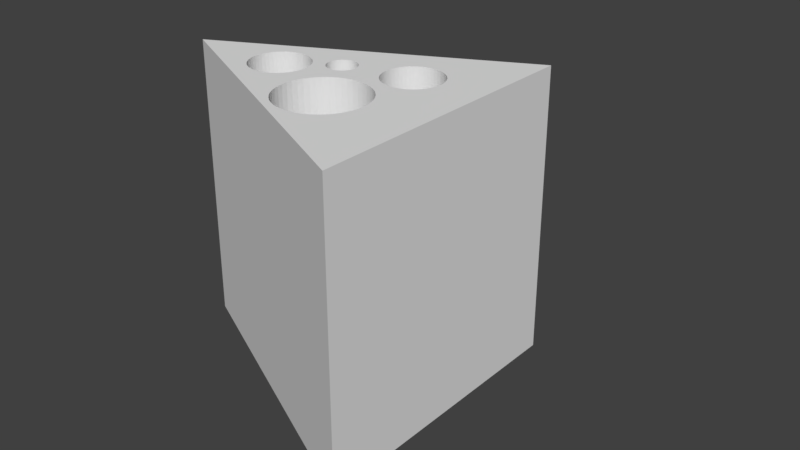 # Source: cheese.blend  (saved by Blender 2.79.0; exported with 4.5.12 LTS)
import bpy
from mathutils import Matrix  # noqa: F401  (used for matrix-valued properties, if any)

bpy.ops.wm.read_factory_settings(use_empty=True)
scene = bpy.context.scene
scene.name = 'Scene'

# ---- collections
col_collection_1 = bpy.data.collections.new('Collection 1'); scene.collection.children.link(col_collection_1)

# ---- world
world_world = bpy.data.worlds.new('World'); scene.world = world_world
world_world.color = (0.05088, 0.05088, 0.05088)
world_world.use_sun_shadow = False
world_world.sun_shadow_jitter_overblur = 0.0
world_world.cycles.sampling_method = 'MANUAL'

# ---- meshes
me_plane = bpy.data.meshes.new('Plane')
me_plane.from_pydata([(-1.0, -1.0, -8.941e-08), (1.0, -1.0, 0.0), (-1.0, 1.0, -1.49e-07), (1.0, 1.0, 0.0), (0.2, 1.0, -1.789), (0.2, -1.0, -1.789), (-0.05328, 1.0, -1.073), (-0.09796, 1.0, -0.9595), (-0.09689, 1.0, -0.9094), (-0.07466, 1.0, -0.8387), (-0.04745, 1.0, -0.7988), (-0.03071, 1.0, -0.7821), (-0.01223, 1.0, -0.7678), (0.007712, 1.0, -0.7562), (0.05068, 1.0, -0.7419), (0.09548, 1.0, -0.7399), (0.1393, 1.0, -0.7505), (0.16, 1.0, -0.7603), (0.1973, 1.0, -0.7881), (0.2133, 1.0, -0.8058), (0.2272, 1.0, -0.8255), (0.2388, 1.0, -0.847), (0.2588, 1.0, -0.9439), (0.2522, 1.0, -0.9935), (0.2222, 1.0, -1.061), (0.2074, 1.0, -1.079), (0.1312, 1.0, -1.131), (0.06452, 1.0, -1.138), (1.252e-06, 1.0, -1.118), (-0.01942, -1.0, -1.105), (-0.05328, -1.0, -1.073), (-0.09796, -1.0, -0.9595), (-0.09689, -1.0, -0.9094), (-0.07466, -1.0, -0.8386), (-0.04745, -1.0, -0.7988), (-0.03071, -1.0, -0.7821), (-0.01223, -1.0, -0.7678), (0.007712, -1.0, -0.7562), (0.09548, -1.0, -0.7399), (0.1794, -1.0, -0.7729), (0.1973, -1.0, -0.7881), (0.2522, -1.0, -0.9935), (0.2447, -1.0, -1.017), (0.2222, -1.0, -1.061), (0.1093, -1.0, -1.136), (0.08698, -1.0, -1.139), (1.095e-06, -1.0, -1.118), (0.02069, -1.0, -1.128), (0.02069, 1.0, -1.128), (0.0423, -1.0, -1.135), (0.0423, 1.0, -1.135), (0.06452, -1.0, -1.138), (0.08698, 1.0, -1.139), (0.1093, 1.0, -1.136), (0.1312, -1.0, -1.131), (0.1523, -1.0, -1.122), (0.1523, 1.0, -1.122), (0.1722, -1.0, -1.111), (0.1722, 1.0, -1.111), (0.1907, -1.0, -1.096), (0.1907, 1.0, -1.096), (0.2074, -1.0, -1.079), (0.2347, -1.0, -1.04), (0.2347, 1.0, -1.04), (0.2447, 1.0, -1.017), (0.2569, -1.0, -0.9689), (0.2569, 1.0, -0.9689), (0.2588, -1.0, -0.9439), (0.258, -1.0, -0.9188), (0.258, 1.0, -0.9188), (0.2543, -1.0, -0.894), (0.2543, 1.0, -0.894), (0.2478, -1.0, -0.87), (0.2478, 1.0, -0.87), (0.2388, -1.0, -0.847), (0.2272, -1.0, -0.8255), (0.2133, -1.0, -0.8058), (0.1794, 1.0, -0.7729), (0.16, -1.0, -0.7603), (0.1393, -1.0, -0.7505), (0.1177, -1.0, -0.7436), (0.1177, 1.0, -0.7436), (0.07302, -1.0, -0.7393), (0.07302, 1.0, -0.7393), (0.05068, -1.0, -0.7419), (0.02879, -1.0, -0.7475), (0.02879, 1.0, -0.7475), (-0.06217, -1.0, -0.8178), (-0.06217, 1.0, -0.8178), (-0.08471, -1.0, -0.8611), (-0.08471, 1.0, -0.8611), (-0.09216, -1.0, -0.8848), (-0.09216, 1.0, -0.8848), (-0.09883, -1.0, -0.9344), (-0.09883, 1.0, -0.9344), (-0.09427, -1.0, -0.9843), (-0.09427, 1.0, -0.9843), (-0.08784, -1.0, -1.008), (-0.08784, 1.0, -1.008), (-0.07877, -1.0, -1.031), (-0.07877, 1.0, -1.031), (-0.06718, -1.0, -1.053), (-0.06718, 1.0, -1.053), (-0.03728, -1.0, -1.09), (-0.03728, 1.0, -1.09), (-0.01942, 1.0, -1.105), (-0.3354, 1.0, -0.6856), (-0.3399, 1.0, -0.6741), (-0.3431, 1.0, -0.6621), (-0.345, 1.0, -0.6497), (-0.3454, 1.0, -0.6372), (-0.3444, 1.0, -0.6247), (-0.3421, 1.0, -0.6124), (-0.3384, 1.0, -0.6005), (-0.3333, 1.0, -0.5893), (-0.3271, 1.0, -0.5789), (-0.3197, 1.0, -0.5694), (-0.3114, 1.0, -0.561), (-0.3021, 1.0, -0.5539), (-0.2921, 1.0, -0.5481), (-0.2816, 1.0, -0.5437), (-0.2707, 1.0, -0.5409), (-0.2595, 1.0, -0.5396), (-0.2483, 1.0, -0.5399), (-0.2372, 1.0, -0.5418), (-0.2263, 1.0, -0.5452), (-0.216, 1.0, -0.5501), (-0.2063, 1.0, -0.5564), (-0.1974, 1.0, -0.5641), (-0.1894, 1.0, -0.5729), (-0.1824, 1.0, -0.5827), (-0.1766, 1.0, -0.5935), (-0.1721, 1.0, -0.605), (-0.1689, 1.0, -0.617), (-0.1666, 1.0, -0.6419), (-0.1676, 1.0, -0.6544), (-0.1699, 1.0, -0.6667), (-0.1736, 1.0, -0.6786), (-0.1787, 1.0, -0.6898), (-0.1849, 1.0, -0.7002), (-0.1923, 1.0, -0.7097), (-0.2006, 1.0, -0.7181), (-0.2099, 1.0, -0.7252), (-0.2199, 1.0, -0.731), (-0.2304, 1.0, -0.7354), (-0.2413, 1.0, -0.7382), (-0.2525, 1.0, -0.7395), (-0.2637, 1.0, -0.7392), (-0.2748, 1.0, -0.7373), (-0.2857, 1.0, -0.7339), (-0.296, 1.0, -0.729), (-0.3057, 1.0, -0.7227), (-0.3146, 1.0, -0.7151), (-0.3226, 1.0, -0.7063), (-0.3296, 1.0, -0.6964), (-0.2964, -1.0, -0.7295), (-0.3431, -1.0, -0.6621), (-0.3454, -1.0, -0.6371), (-0.3444, -1.0, -0.6246), (-0.3421, -1.0, -0.6123), (-0.3384, -1.0, -0.6005), (-0.3333, -1.0, -0.5893), (-0.3271, -1.0, -0.5788), (-0.3197, -1.0, -0.5693), (-0.3114, -1.0, -0.561), (-0.3021, -1.0, -0.5538), (-0.2921, -1.0, -0.548), (-0.2263, -1.0, -0.5452), (-0.1974, -1.0, -0.564), (-0.1676, -1.0, -0.6544), (-0.1736, -1.0, -0.6785), (-0.1787, -1.0, -0.6898), (-0.1849, -1.0, -0.7002), (-0.2199, -1.0, -0.731), (-0.2304, -1.0, -0.7353), (-0.2637, -1.0, -0.7391), (-0.2857, -1.0, -0.7339), (-0.3057, -1.0, -0.7226), (-0.2748, -1.0, -0.7373), (-0.2525, -1.0, -0.7394), (-0.2413, -1.0, -0.7382), (-0.2099, -1.0, -0.7252), (-0.2006, -1.0, -0.7181), (-0.1923, -1.0, -0.7097), (-0.1699, -1.0, -0.6667), (-0.1666, -1.0, -0.6419), (-0.167, -1.0, -0.6293), (-0.167, 1.0, -0.6293), (-0.1689, -1.0, -0.617), (-0.1721, -1.0, -0.6049), (-0.1766, -1.0, -0.5934), (-0.1824, -1.0, -0.5827), (-0.1894, -1.0, -0.5728), (-0.2063, -1.0, -0.5564), (-0.216, -1.0, -0.5501), (-0.2372, -1.0, -0.5418), (-0.2483, -1.0, -0.5399), (-0.2595, -1.0, -0.5396), (-0.2707, -1.0, -0.5409), (-0.2816, -1.0, -0.5437), (-0.345, -1.0, -0.6497), (-0.3399, -1.0, -0.6741), (-0.3354, -1.0, -0.6856), (-0.3296, -1.0, -0.6964), (-0.3226, -1.0, -0.7062), (-0.3146, -1.0, -0.715), (-0.01713, 1.0, -0.6027), (-0.04391, 1.0, -0.5798), (-0.08878, 1.0, -0.5238), (-0.1061, 1.0, -0.4915), (-0.1198, 1.0, -0.4571), (-0.03406, 1.0, -0.1177), (0.02357, 1.0, -0.07888), (0.05518, 1.0, -0.06585), (0.08801, 1.0, -0.05736), (0.1215, 1.0, -0.05353), (0.1552, 1.0, -0.05442), (0.221, 1.0, -0.07027), (0.252, 1.0, -0.08497), (0.3079, 1.0, -0.1268), (0.3702, 1.0, -0.2151), (0.3838, 1.0, -0.2495), (0.3934, 1.0, -0.2856), (0.3973, 1.0, -0.398), (0.3902, 1.0, -0.4348), (0.364, 1.0, -0.504), (0.3453, 1.0, -0.5354), (0.3232, 1.0, -0.5638), (0.2404, 1.0, -0.6277), (0.2088, 1.0, -0.6407), (0.176, 1.0, -0.6492), (0.1425, 1.0, -0.6531), (0.1088, 1.0, -0.6522), (0.07546, 1.0, -0.6466), (0.04303, 1.0, -0.6363), (0.012, 1.0, -0.6216), (-0.01713, -1.0, -0.6027), (-0.1061, -1.0, -0.4915), (-0.1198, -1.0, -0.4571), (-0.1294, -1.0, -0.421), (-0.1262, -1.0, -0.2718), (-0.03406, -1.0, -0.1177), (0.08801, -1.0, -0.05736), (0.1885, -1.0, -0.06004), (0.252, -1.0, -0.08497), (0.3319, -1.0, -0.1532), (0.3528, -1.0, -0.1828), (0.3702, -1.0, -0.2151), (0.3902, -1.0, -0.4348), (0.3791, -1.0, -0.4703), (0.364, -1.0, -0.504), (0.2981, -1.0, -0.5889), (0.1425, -1.0, -0.6531), (0.1088, -1.0, -0.6522), (0.012, -1.0, -0.6216), (0.04303, -1.0, -0.6363), (0.07546, -1.0, -0.6466), (0.176, -1.0, -0.6492), (0.2088, -1.0, -0.6407), (0.2404, -1.0, -0.6277), (0.2703, -1.0, -0.6104), (0.2703, 1.0, -0.6104), (0.2981, 1.0, -0.5889), (0.3232, -1.0, -0.5638), (0.3453, -1.0, -0.5354), (0.3791, 1.0, -0.4703), (0.3973, -1.0, -0.398), (0.4003, -1.0, -0.3604), (0.4003, 1.0, -0.3604), (0.3989, -1.0, -0.3228), (0.3989, 1.0, -0.3228), (0.3934, -1.0, -0.2856), (0.3838, -1.0, -0.2495), (0.3528, 1.0, -0.1828), (0.3319, 1.0, -0.1532), (0.3079, -1.0, -0.1268), (0.2811, -1.0, -0.1039), (0.2811, 1.0, -0.1039), (0.221, -1.0, -0.07027), (0.1885, 1.0, -0.06004), (0.1552, -1.0, -0.05442), (0.1215, -1.0, -0.05353), (0.05518, -1.0, -0.06585), (0.02357, -1.0, -0.07888), (-0.006339, -1.0, -0.09624), (-0.006339, 1.0, -0.09624), (-0.05917, -1.0, -0.1428), (-0.05917, 1.0, -0.1428), (-0.08126, -1.0, -0.1712), (-0.08126, 1.0, -0.1712), (-0.09999, -1.0, -0.2026), (-0.09999, 1.0, -0.2026), (-0.1151, -1.0, -0.2362), (-0.1151, 1.0, -0.2362), (-0.1262, 1.0, -0.2718), (-0.1333, -1.0, -0.3086), (-0.1333, 1.0, -0.3086), (-0.1363, -1.0, -0.3462), (-0.1363, 1.0, -0.3462), (-0.1349, -1.0, -0.3838), (-0.1349, 1.0, -0.3838), (-0.1294, 1.0, -0.421), (-0.08878, -1.0, -0.5238), (-0.06792, -1.0, -0.5534), (-0.06792, 1.0, -0.5534), (-0.04391, -1.0, -0.5798), (-0.539, -1.0, -0.4788), (-0.5573, -1.0, -0.4641), (-0.433, -1.0, -0.5129), (-0.4107, -1.0, -0.5103), (-0.3478, -1.0, -0.4844), (-0.2978, -1.0, -0.4344), (-0.2853, -1.0, -0.4135), (-0.2753, -1.0, -0.3911), (-0.2722, -1.0, -0.2439), (-0.3067, -1.0, -0.1797), (-0.3807, -1.0, -0.1244), (-0.4693, -1.0, -0.1158), (-0.4912, -1.0, -0.1214), (-0.5322, -1.0, -0.1417), (-0.5507, -1.0, -0.156), (-0.5674, -1.0, -0.1727), (-0.5822, -1.0, -0.1917), (-0.5947, -1.0, -0.2126), (-0.6078, -1.0, -0.3822), (-0.5988, -1.0, -0.4052), (-0.5872, -1.0, -0.4267), (-0.52, -1.0, -0.4919), (-0.4993, -1.0, -0.5017), (-0.539, 1.0, -0.4788), (-0.4777, 1.0, -0.5086), (-0.4555, 1.0, -0.5123), (-0.433, 1.0, -0.5129), (-0.4107, 1.0, -0.5103), (-0.3888, 1.0, -0.5047), (-0.3677, 1.0, -0.496), (-0.3478, 1.0, -0.4844), (-0.3293, 1.0, -0.4701), (-0.3126, 1.0, -0.4534), (-0.2978, 1.0, -0.4344), (-0.2853, 1.0, -0.4135), (-0.2753, 1.0, -0.3911), (-0.2678, 1.0, -0.3674), (-0.2612, 1.0, -0.3178), (-0.262, 1.0, -0.2927), (-0.2928, 1.0, -0.1994), (-0.3406, 1.0, -0.1468), (-0.36, 1.0, -0.1342), (-0.3807, 1.0, -0.1244), (-0.447, 1.0, -0.1132), (-0.4912, 1.0, -0.1214), (-0.5507, 1.0, -0.156), (-0.5674, 1.0, -0.1727), (-0.5822, 1.0, -0.1917), (-0.5947, 1.0, -0.2126), (-0.6047, 1.0, -0.235), (-0.6188, 1.0, -0.3083), (-0.618, 1.0, -0.3334), (-0.6143, 1.0, -0.3582), (-0.5988, 1.0, -0.4052), (-0.5872, 1.0, -0.4267), (-0.52, 1.0, -0.4919), (-0.4993, 1.0, -0.5017), (-0.4777, -1.0, -0.5086), (-0.4555, -1.0, -0.5123), (-0.3888, -1.0, -0.5047), (-0.3677, -1.0, -0.496), (-0.3293, -1.0, -0.4701), (-0.3126, -1.0, -0.4534), (-0.2678, -1.0, -0.3674), (-0.2631, -1.0, -0.3428), (-0.2631, 1.0, -0.3428), (-0.2612, -1.0, -0.3178), (-0.262, -1.0, -0.2927), (-0.2657, -1.0, -0.2679), (-0.2657, 1.0, -0.2679), (-0.2722, 1.0, -0.2439), (-0.2812, -1.0, -0.2209), (-0.2812, 1.0, -0.2209), (-0.2928, -1.0, -0.1994), (-0.3067, 1.0, -0.1797), (-0.3227, -1.0, -0.162), (-0.3227, 1.0, -0.162), (-0.3406, -1.0, -0.1468), (-0.36, -1.0, -0.1342), (-0.4023, -1.0, -0.1175), (-0.4023, 1.0, -0.1175), (-0.4245, -1.0, -0.1138), (-0.4245, 1.0, -0.1138), (-0.447, -1.0, -0.1132), (-0.4693, 1.0, -0.1158), (-0.5123, -1.0, -0.1301), (-0.5123, 1.0, -0.1301), (-0.5322, 1.0, -0.1417), (-0.6047, -1.0, -0.235), (-0.6122, -1.0, -0.2587), (-0.6122, 1.0, -0.2587), (-0.6169, -1.0, -0.2833), (-0.6169, 1.0, -0.2833), (-0.6188, -1.0, -0.3083), (-0.618, -1.0, -0.3334), (-0.6143, -1.0, -0.3582), (-0.6078, 1.0, -0.3822), (-0.5733, -1.0, -0.4464), (-0.5733, 1.0, -0.4464), (-0.5573, 1.0, -0.4641)], [], [(0, 1, 3, 2), (2, 4, 5, 0), (1, 5, 4, 3), (2, 360, 404, 405, 329, 154, 153, 152, 151, 94, 7, 96, 98, 100, 102, 6, 104, 105, 28, 48, 50, 27, 52, 53, 26, 56, 58, 60, 25, 24, 63, 64, 23, 66, 22, 3, 4), (0, 5, 1, 67, 65, 41, 42, 62, 43, 61, 59, 57, 55, 54, 44, 45, 51, 49, 47, 46, 29, 103, 30, 101, 99, 97, 95, 31, 93, 155, 177, 205, 204, 203, 306, 307, 403, 326), (3, 22, 69, 71, 73, 21, 20, 19, 18, 77, 17, 16, 81, 15, 83, 14, 86, 13, 12, 11, 10, 88, 9, 90, 92, 8, 94, 151, 150, 149, 148, 147, 146, 145, 144, 143, 142, 141, 140, 139, 138, 137, 136, 135, 134, 187, 133, 132, 131, 130, 129, 128, 127, 126, 125, 124, 298, 300, 301, 210, 209, 208, 304, 207, 206, 235, 234, 233, 232, 231, 230, 229, 228, 261, 262, 227, 226, 225, 265, 224, 223, 268), (32, 91, 89, 33, 87, 34, 35, 36, 37, 85, 84, 82, 38, 80, 79, 78, 39, 40, 76, 75, 74, 72, 70, 68, 67, 1, 267, 266, 248, 249, 250, 264, 263, 251, 260, 259, 258, 257, 252, 253, 256, 255, 254, 236, 305, 303, 302, 237, 238, 239, 299, 297, 195, 167, 194, 193, 168, 192, 191, 190, 189, 188, 186, 185, 169, 184, 170, 171, 172, 183, 182, 181, 173, 174, 180, 179, 175, 178, 176, 155, 93), (46, 47, 48, 28), (47, 49, 50, 48), (49, 51, 27, 50), (51, 45, 52, 27), (45, 44, 53, 52), (44, 54, 26, 53), (54, 55, 56, 26), (55, 57, 58, 56), (57, 59, 60, 58), (59, 61, 25, 60), (61, 43, 24, 25), (43, 62, 63, 24), (62, 42, 64, 63), (42, 41, 23, 64), (41, 65, 66, 23), (65, 67, 22, 66), (67, 68, 69, 22), (68, 70, 71, 69), (70, 72, 73, 71), (72, 74, 21, 73), (74, 75, 20, 21), (75, 76, 19, 20), (76, 40, 18, 19), (40, 39, 77, 18), (39, 78, 17, 77), (78, 79, 16, 17), (79, 80, 81, 16), (80, 38, 15, 81), (38, 82, 83, 15), (82, 84, 14, 83), (84, 85, 86, 14), (85, 37, 13, 86), (37, 36, 12, 13), (36, 35, 11, 12), (35, 34, 10, 11), (34, 87, 88, 10), (87, 33, 9, 88), (33, 89, 90, 9), (89, 91, 92, 90), (91, 32, 8, 92), (32, 93, 94, 8), (93, 31, 7, 94), (31, 95, 96, 7), (95, 97, 98, 96), (97, 99, 100, 98), (99, 101, 102, 100), (101, 30, 6, 102), (30, 103, 104, 6), (103, 29, 105, 104), (29, 46, 28, 105), (155, 176, 149, 150), (176, 178, 148, 149), (178, 175, 147, 148), (175, 179, 146, 147), (179, 180, 145, 146), (180, 174, 144, 145), (174, 173, 143, 144), (173, 181, 142, 143), (181, 182, 141, 142), (182, 183, 140, 141), (183, 172, 139, 140), (172, 171, 138, 139), (171, 170, 137, 138), (170, 184, 136, 137), (184, 169, 135, 136), (169, 185, 134, 135), (185, 186, 187, 134), (186, 188, 133, 187), (188, 189, 132, 133), (189, 190, 131, 132), (190, 191, 130, 131), (191, 192, 129, 130), (192, 168, 128, 129), (168, 193, 127, 128), (193, 194, 126, 127), (194, 167, 125, 126), (167, 195, 124, 125), (195, 196, 123, 124), (196, 197, 122, 123), (197, 198, 121, 122), (198, 199, 120, 121), (199, 166, 119, 120), (166, 165, 118, 119), (165, 164, 117, 118), (164, 163, 116, 117), (163, 162, 115, 116), (162, 161, 114, 115), (161, 160, 113, 114), (160, 159, 112, 113), (159, 158, 111, 112), (158, 157, 110, 111), (157, 200, 109, 110), (200, 156, 108, 109), (156, 201, 107, 108), (201, 202, 106, 107), (202, 203, 154, 106), (203, 204, 153, 154), (204, 205, 152, 153), (205, 177, 151, 152), (177, 155, 150, 151), (270, 222, 221, 220, 273, 274, 219, 277, 218, 217, 279, 216, 215, 214, 213, 212, 285, 211, 287, 289, 291, 293, 294, 296, 298, 124, 123, 122, 121, 120, 119, 118, 117, 116, 115, 114, 113, 112, 111, 110, 109, 108, 107, 106, 154, 329, 361, 362, 330, 331, 332, 333, 334, 335, 336, 337, 338, 339, 340, 341, 342, 371, 343, 344, 375, 376, 378, 345, 380, 382, 346, 347, 348, 386, 388, 349, 390, 350, 392, 393, 351, 352, 353, 354, 355, 396, 398, 356, 357, 358, 402, 359, 360, 2, 3, 268), (195, 297, 295, 240, 292, 290, 288, 286, 241, 284, 283, 282, 242, 281, 280, 243, 278, 244, 276, 275, 245, 246, 247, 272, 271, 269, 267, 1, 0, 326, 325, 324, 401, 400, 399, 397, 395, 394, 323, 322, 321, 320, 319, 391, 318, 317, 389, 387, 385, 316, 384, 383, 381, 315, 379, 377, 314, 374, 373, 372, 370, 369, 313, 312, 311, 368, 367, 310, 366, 365, 309, 308, 364, 363, 328, 327, 306, 203, 202, 201, 156, 200, 157, 158, 159, 160, 161, 162, 163, 164, 165, 166, 199, 198, 197, 196), (254, 255, 234, 235), (255, 256, 233, 234), (256, 253, 232, 233), (253, 252, 231, 232), (252, 257, 230, 231), (257, 258, 229, 230), (258, 259, 228, 229), (259, 260, 261, 228), (260, 251, 262, 261), (251, 263, 227, 262), (263, 264, 226, 227), (264, 250, 225, 226), (250, 249, 265, 225), (249, 248, 224, 265), (248, 266, 223, 224), (266, 267, 268, 223), (267, 269, 270, 268), (269, 271, 222, 270), (271, 272, 221, 222), (272, 247, 220, 221), (247, 246, 273, 220), (246, 245, 274, 273), (245, 275, 219, 274), (275, 276, 277, 219), (276, 244, 218, 277), (244, 278, 217, 218), (278, 243, 279, 217), (243, 280, 216, 279), (280, 281, 215, 216), (281, 242, 214, 215), (242, 282, 213, 214), (282, 283, 212, 213), (283, 284, 285, 212), (284, 241, 211, 285), (241, 286, 287, 211), (286, 288, 289, 287), (288, 290, 291, 289), (290, 292, 293, 291), (292, 240, 294, 293), (240, 295, 296, 294), (295, 297, 298, 296), (297, 299, 300, 298), (299, 239, 301, 300), (239, 238, 210, 301), (238, 237, 209, 210), (237, 302, 208, 209), (302, 303, 304, 208), (303, 305, 207, 304), (305, 236, 206, 207), (236, 254, 235, 206), (327, 328, 362, 361), (328, 363, 330, 362), (363, 364, 331, 330), (364, 308, 332, 331), (308, 309, 333, 332), (309, 365, 334, 333), (365, 366, 335, 334), (366, 310, 336, 335), (310, 367, 337, 336), (367, 368, 338, 337), (368, 311, 339, 338), (311, 312, 340, 339), (312, 313, 341, 340), (313, 369, 342, 341), (369, 370, 371, 342), (370, 372, 343, 371), (372, 373, 344, 343), (373, 374, 375, 344), (374, 314, 376, 375), (314, 377, 378, 376), (377, 379, 345, 378), (379, 315, 380, 345), (315, 381, 382, 380), (381, 383, 346, 382), (383, 384, 347, 346), (384, 316, 348, 347), (316, 385, 386, 348), (385, 387, 388, 386), (387, 389, 349, 388), (389, 317, 390, 349), (317, 318, 350, 390), (318, 391, 392, 350), (391, 319, 393, 392), (319, 320, 351, 393), (320, 321, 352, 351), (321, 322, 353, 352), (322, 323, 354, 353), (323, 394, 355, 354), (394, 395, 396, 355), (395, 397, 398, 396), (397, 399, 356, 398), (399, 400, 357, 356), (400, 401, 358, 357), (401, 324, 402, 358), (324, 325, 359, 402), (325, 326, 360, 359), (326, 403, 404, 360), (403, 307, 405, 404), (307, 306, 329, 405), (306, 327, 361, 329)])
_uv = me_plane.uv_layers.new(name='UVMap')
_uv.uv.foreach_set('vector', [0.0002276, 0.3272, 0.0002276, 0.0002275, 0.3272, 0.0002275, 0.3272, 0.3272, 0.3272, 0.3272, 0.3272, 0.6794, 0.0002275, 0.6794, 0.0002276, 0.3272, 0.0002275, 0.9998, 0.0002275, 0.6794, 0.3272, 0.6794, 0.3272, 0.9998, 0.3277, 0.5213, 0.4339, 0.5634, 0.4391, 0.5679, 0.4444, 0.5716, 0.45, 0.5747, 0.5022, 0.5979, 0.5045, 0.5992, 0.507, 0.6003, 0.5095, 0.6011, 0.5595, 0.6213, 0.5622, 0.619, 0.5646, 0.6168, 0.5671, 0.6147, 0.5694, 0.6125, 0.5721, 0.6108, 0.5747, 0.609, 0.5773, 0.6073, 0.5798, 0.6054, 0.5827, 0.6047, 0.5855, 0.6039, 0.5884, 0.6033, 0.5912, 0.6026, 0.5941, 0.6016, 0.5967, 0.6032, 0.5994, 0.6044, 0.602, 0.6057, 0.6047, 0.6068, 0.607, 0.6085, 0.6094, 0.6101, 0.6117, 0.6115, 0.6148, 0.6146, 0.6145, 0.6087, 0.6139, 0.6033, 0.6127, 0.5981, 0.611, 0.5931, 0.6669, 0.3727, 0.6669, 0.7402, 0.3277, 0.2183, 0.6696, 0.0002275, 0.6696, 0.3723, 0.6134, 0.1484, 0.6142, 0.1449, 0.6155, 0.1387, 0.6162, 0.1322, 0.6164, 0.1252, 0.6149, 0.1297, 0.6136, 0.1319, 0.6122, 0.1343, 0.6109, 0.1368, 0.6089, 0.1389, 0.607, 0.1411, 0.6051, 0.1432, 0.6032, 0.1454, 0.601, 0.1472, 0.5989, 0.1492, 0.5959, 0.1488, 0.5928, 0.1488, 0.5898, 0.1486, 0.5867, 0.1485, 0.5844, 0.1471, 0.582, 0.1457, 0.5794, 0.1448, 0.5767, 0.1443, 0.574, 0.1443, 0.5714, 0.1449, 0.569, 0.1459, 0.5163, 0.1348, 0.513, 0.1343, 0.5102, 0.1361, 0.5074, 0.1379, 0.5048, 0.14, 0.4521, 0.164, 0.4463, 0.1674, 0.4406, 0.1716, 0.4353, 0.1763, 0.6669, 0.3727, 0.611, 0.5931, 0.6095, 0.5887, 0.6075, 0.5846, 0.6051, 0.5809, 0.6023, 0.5776, 0.5992, 0.5747, 0.5959, 0.5723, 0.5925, 0.5705, 0.5889, 0.5692, 0.5853, 0.5685, 0.5817, 0.5683, 0.5783, 0.5687, 0.5747, 0.5703, 0.5713, 0.5725, 0.5681, 0.5751, 0.5652, 0.5783, 0.5627, 0.5818, 0.5606, 0.5856, 0.5589, 0.5895, 0.5576, 0.5937, 0.5568, 0.5979, 0.5564, 0.6023, 0.5565, 0.6067, 0.5572, 0.6111, 0.5583, 0.6154, 0.5595, 0.6213, 0.5095, 0.6011, 0.5116, 0.6016, 0.5138, 0.6018, 0.5159, 0.6017, 0.5179, 0.6014, 0.5199, 0.6008, 0.5217, 0.6, 0.5234, 0.5989, 0.5249, 0.5977, 0.5262, 0.5962, 0.5273, 0.5947, 0.5281, 0.593, 0.5287, 0.5912, 0.5291, 0.5894, 0.5293, 0.5877, 0.5292, 0.5859, 0.5289, 0.5843, 0.5283, 0.5827, 0.5274, 0.5812, 0.5264, 0.5799, 0.5251, 0.5787, 0.5237, 0.5777, 0.5222, 0.5769, 0.5205, 0.5762, 0.5187, 0.5758, 0.5167, 0.5755, 0.5147, 0.5754, 0.5125, 0.5755, 0.5103, 0.5759, 0.5163, 0.553, 0.5177, 0.5556, 0.5196, 0.558, 0.5222, 0.5603, 0.5256, 0.5621, 0.5296, 0.5634, 0.5343, 0.5641, 0.5395, 0.5641, 0.5449, 0.5635, 0.5506, 0.5622, 0.5564, 0.5601, 0.5624, 0.5573, 0.5689, 0.5538, 0.5673, 0.5476, 0.5669, 0.5424, 0.5665, 0.5372, 0.5666, 0.5318, 0.5665, 0.5264, 0.5686, 0.5211, 0.5704, 0.5157, 0.5725, 0.5103, 0.5743, 0.5047, 0.5774, 0.4998, 0.5802, 0.4947, 0.5834, 0.4903, 0.5859, 0.4814, 0.5669, 0.1472, 0.5651, 0.149, 0.5638, 0.1511, 0.563, 0.1536, 0.5627, 0.1562, 0.563, 0.159, 0.5638, 0.1617, 0.5651, 0.1645, 0.5668, 0.1674, 0.5689, 0.1702, 0.5714, 0.1728, 0.5743, 0.1749, 0.5775, 0.1766, 0.581, 0.1777, 0.5844, 0.1776, 0.5879, 0.177, 0.5915, 0.1759, 0.5951, 0.1741, 0.5985, 0.1718, 0.6018, 0.169, 0.6049, 0.1657, 0.6076, 0.1619, 0.61, 0.1577, 0.6119, 0.1532, 0.6134, 0.1484, 0.6696, 0.3723, 0.588, 0.2618, 0.5856, 0.2532, 0.5825, 0.249, 0.5797, 0.2441, 0.5768, 0.2394, 0.575, 0.2341, 0.573, 0.2289, 0.5713, 0.2236, 0.5694, 0.2186, 0.5695, 0.2133, 0.5693, 0.2082, 0.5697, 0.2031, 0.5701, 0.1982, 0.5716, 0.1922, 0.5654, 0.1889, 0.5595, 0.186, 0.5537, 0.1836, 0.5479, 0.1819, 0.5426, 0.1806, 0.5376, 0.18, 0.5328, 0.18, 0.5286, 0.1807, 0.5251, 0.1821, 0.5224, 0.1839, 0.5203, 0.186, 0.5187, 0.1882, 0.5143, 0.1655, 0.5167, 0.1661, 0.519, 0.1666, 0.5212, 0.1668, 0.5233, 0.1668, 0.5253, 0.1666, 0.5272, 0.1662, 0.5289, 0.1656, 0.5306, 0.1649, 0.5321, 0.164, 0.5335, 0.163, 0.5347, 0.1618, 0.5357, 0.1604, 0.5361, 0.1588, 0.5363, 0.1571, 0.5364, 0.1552, 0.5361, 0.1533, 0.5357, 0.1513, 0.535, 0.1493, 0.534, 0.1473, 0.5328, 0.1453, 0.5312, 0.1434, 0.5294, 0.1416, 0.5273, 0.1399, 0.5249, 0.1383, 0.5223, 0.137, 0.5194, 0.1359, 0.5163, 0.1348, 0.569, 0.1459, 0.6674, 0.902, 0.6674, 0.8973, 0.9374, 0.8973, 0.9374, 0.902, 0.6674, 0.8973, 0.6674, 0.8926, 0.9375, 0.8926, 0.9374, 0.8973, 0.6674, 0.8926, 0.6675, 0.8878, 0.9375, 0.8878, 0.9375, 0.8926, 0.6675, 0.8878, 0.6675, 0.8831, 0.9375, 0.8831, 0.9375, 0.8878, 0.6675, 0.8831, 0.6675, 0.8784, 0.9376, 0.8784, 0.9375, 0.8831, 0.6675, 0.8784, 0.6675, 0.8737, 0.9376, 0.8737, 0.9376, 0.8784, 0.6675, 0.8737, 0.6676, 0.869, 0.9376, 0.869, 0.9376, 0.8737, 0.6676, 0.869, 0.6676, 0.8643, 0.9377, 0.8643, 0.9376, 0.869, 0.6676, 0.8643, 0.6676, 0.8596, 0.9377, 0.8596, 0.9377, 0.8643, 0.6676, 0.8596, 0.6677, 0.8548, 0.9377, 0.8548, 0.9377, 0.8596, 0.6677, 0.8548, 0.6677, 0.8501, 0.9377, 0.8501, 0.9377, 0.8548, 0.6677, 0.8501, 0.6677, 0.8454, 0.9378, 0.8454, 0.9377, 0.8501, 0.6677, 0.8454, 0.6677, 0.8407, 0.9378, 0.8407, 0.9378, 0.8454, 0.6677, 0.8407, 0.6678, 0.836, 0.9378, 0.836, 0.9378, 0.8407, 0.6678, 0.836, 0.6678, 0.8313, 0.9378, 0.8313, 0.9378, 0.836, 0.6678, 0.8313, 0.6678, 0.8266, 0.9379, 0.8266, 0.9378, 0.8313, 0.6678, 0.8266, 0.6678, 0.8219, 0.9379, 0.8219, 0.9379, 0.8266, 0.6678, 0.8219, 0.6678, 0.8171, 0.9379, 0.8171, 0.9379, 0.8219, 0.6678, 0.8171, 0.6679, 0.8124, 0.9379, 0.8124, 0.9379, 0.8171, 0.6679, 0.8124, 0.6679, 0.8077, 0.9379, 0.8077, 0.9379, 0.8124, 0.6679, 0.8077, 0.6679, 0.803, 0.938, 0.803, 0.9379, 0.8077, 0.6679, 0.803, 0.6679, 0.7983, 0.938, 0.7983, 0.938, 0.803, 0.6679, 0.7983, 0.668, 0.7936, 0.938, 0.7936, 0.938, 0.7983, 0.668, 0.7936, 0.668, 0.7889, 0.938, 0.7889, 0.938, 0.7936, 0.668, 0.7889, 0.668, 0.7841, 0.9381, 0.7841, 0.938, 0.7889, 0.668, 0.7841, 0.6681, 0.7794, 0.9381, 0.7794, 0.9381, 0.7841, 0.6681, 0.7794, 0.6681, 0.7747, 0.9381, 0.7747, 0.9381, 0.7794, 0.6681, 0.7747, 0.6681, 0.77, 0.9382, 0.77, 0.9381, 0.7747, 0.6681, 0.77, 0.6681, 0.7653, 0.9382, 0.7653, 0.9382, 0.77, 0.6681, 0.7653, 0.6682, 0.7606, 0.9382, 0.7606, 0.9382, 0.7653, 0.6682, 0.7606, 0.6682, 0.7559, 0.9382, 0.7559, 0.9382, 0.7606, 0.6682, 0.7559, 0.6682, 0.7512, 0.9383, 0.7512, 0.9382, 0.7559, 0.6682, 0.7512, 0.6683, 0.7464, 0.9383, 0.7464, 0.9383, 0.7512, 0.6683, 0.7464, 0.6683, 0.7417, 0.9383, 0.7417, 0.9383, 0.7464, 0.6683, 0.7417, 0.6683, 0.737, 0.9384, 0.737, 0.9383, 0.7417, 0.6683, 0.737, 0.6683, 0.7323, 0.9384, 0.7323, 0.9384, 0.737, 0.6683, 0.7323, 0.6684, 0.7276, 0.9384, 0.7276, 0.9384, 0.7323, 0.6684, 0.7276, 0.6684, 0.7229, 0.9384, 0.7229, 0.9384, 0.7276, 0.6684, 0.7229, 0.6684, 0.7182, 0.9385, 0.7182, 0.9384, 0.7229, 0.6684, 0.7182, 0.6684, 0.7135, 0.9385, 0.7135, 0.9385, 0.7182, 0.6684, 0.7135, 0.6685, 0.7087, 0.9385, 0.7087, 0.9385, 0.7135, 0.6685, 0.7087, 0.6685, 0.704, 0.9385, 0.704, 0.9385, 0.7087, 0.6685, 0.704, 0.6685, 0.6993, 0.9386, 0.6993, 0.9385, 0.704, 0.6685, 0.6993, 0.6685, 0.6946, 0.9386, 0.6946, 0.9386, 0.6993, 0.6685, 0.6946, 0.6685, 0.6899, 0.9386, 0.6899, 0.9386, 0.6946, 0.6685, 0.6899, 0.6686, 0.6852, 0.9386, 0.6852, 0.9386, 0.6899, 0.6686, 0.6852, 0.6686, 0.6805, 0.9386, 0.6805, 0.9386, 0.6852, 0.6686, 0.6805, 0.6686, 0.6757, 0.9387, 0.6757, 0.9386, 0.6805, 0.6686, 0.6757, 0.6686, 0.671, 0.9387, 0.671, 0.9387, 0.6757, 0.6686, 0.671, 0.6687, 0.6663, 0.9387, 0.6663, 0.9387, 0.671, 0.3277, 0.9006, 0.3278, 0.8973, 0.5188, 0.8973, 0.5187, 0.9006, 0.3278, 0.8973, 0.3278, 0.8939, 0.5188, 0.8939, 0.5188, 0.8973, 0.3278, 0.8939, 0.3279, 0.8906, 0.5188, 0.8906, 0.5188, 0.8939, 0.3279, 0.8906, 0.3279, 0.8873, 0.5189, 0.8873, 0.5188, 0.8906, 0.3279, 0.8873, 0.3279, 0.8839, 0.5189, 0.8839, 0.5189, 0.8873, 0.3279, 0.8839, 0.328, 0.8806, 0.519, 0.8806, 0.5189, 0.8839, 0.328, 0.8806, 0.328, 0.8773, 0.519, 0.8773, 0.519, 0.8806, 0.328, 0.8773, 0.3281, 0.8739, 0.519, 0.8739, 0.519, 0.8773, 0.3281, 0.8739, 0.3281, 0.8706, 0.5191, 0.8706, 0.519, 0.8739, 0.3281, 0.8706, 0.3281, 0.8673, 0.5191, 0.8673, 0.5191, 0.8706, 0.3281, 0.8673, 0.3282, 0.8639, 0.5192, 0.8639, 0.5191, 0.8673, 0.3282, 0.8639, 0.3282, 0.8606, 0.5192, 0.8606, 0.5192, 0.8639, 0.3282, 0.8606, 0.3283, 0.8573, 0.5192, 0.8573, 0.5192, 0.8606, 0.3283, 0.8573, 0.3283, 0.8539, 0.5193, 0.8539, 0.5192, 0.8573, 0.3283, 0.8539, 0.3283, 0.8506, 0.5193, 0.8506, 0.5193, 0.8539, 0.3283, 0.8506, 0.3284, 0.8473, 0.5193, 0.8473, 0.5193, 0.8506, 0.3284, 0.8473, 0.3284, 0.844, 0.5194, 0.844, 0.5193, 0.8473, 0.3284, 0.844, 0.3284, 0.8406, 0.5194, 0.8406, 0.5194, 0.844, 0.3284, 0.8406, 0.3285, 0.8373, 0.5195, 0.8373, 0.5194, 0.8406, 0.3285, 0.8373, 0.3285, 0.834, 0.5195, 0.834, 0.5195, 0.8373, 0.3285, 0.834, 0.3286, 0.8306, 0.5195, 0.8306, 0.5195, 0.834, 0.3286, 0.8306, 0.3286, 0.8273, 0.5196, 0.8273, 0.5195, 0.8306, 0.3286, 0.8273, 0.3286, 0.824, 0.5196, 0.824, 0.5196, 0.8273, 0.3286, 0.824, 0.3287, 0.8206, 0.5196, 0.8206, 0.5196, 0.824, 0.3287, 0.8206, 0.3287, 0.8173, 0.5197, 0.8173, 0.5196, 0.8206, 0.3287, 0.8173, 0.3287, 0.814, 0.5197, 0.814, 0.5197, 0.8173, 0.3287, 0.814, 0.3288, 0.8106, 0.5198, 0.8106, 0.5197, 0.814, 0.3288, 0.8106, 0.3288, 0.8073, 0.5198, 0.8073, 0.5198, 0.8106, 0.3288, 0.8073, 0.3289, 0.804, 0.5198, 0.804, 0.5198, 0.8073, 0.3289, 0.804, 0.3289, 0.8006, 0.5199, 0.8006, 0.5198, 0.804, 0.3289, 0.8006, 0.3289, 0.7973, 0.5199, 0.7973, 0.5199, 0.8006, 0.3289, 0.7973, 0.329, 0.794, 0.52, 0.794, 0.5199, 0.7973, 0.329, 0.794, 0.329, 0.7906, 0.52, 0.7906, 0.52, 0.794, 0.329, 0.7906, 0.3291, 0.7873, 0.52, 0.7873, 0.52, 0.7906, 0.3291, 0.7873, 0.3291, 0.784, 0.5201, 0.784, 0.52, 0.7873, 0.3291, 0.784, 0.3291, 0.7806, 0.5201, 0.7806, 0.5201, 0.784, 0.3291, 0.7806, 0.3292, 0.7773, 0.5202, 0.7773, 0.5201, 0.7806, 0.3292, 0.7773, 0.3292, 0.774, 0.5202, 0.774, 0.5202, 0.7773, 0.3292, 0.774, 0.3292, 0.7706, 0.5202, 0.7706, 0.5202, 0.774, 0.3292, 0.7706, 0.3293, 0.7673, 0.5203, 0.7673, 0.5202, 0.7706, 0.3293, 0.7673, 0.3293, 0.764, 0.5203, 0.764, 0.5203, 0.7673, 0.3293, 0.764, 0.3294, 0.7606, 0.5203, 0.7606, 0.5203, 0.764, 0.3294, 0.7606, 0.3294, 0.7573, 0.5204, 0.7573, 0.5203, 0.7606, 0.3294, 0.7573, 0.3294, 0.754, 0.5204, 0.754, 0.5204, 0.7573, 0.3294, 0.754, 0.3295, 0.7506, 0.5205, 0.7506, 0.5204, 0.754, 0.3295, 0.7506, 0.3295, 0.7473, 0.5205, 0.7473, 0.5205, 0.7506, 0.3295, 0.7473, 0.3295, 0.744, 0.5205, 0.744, 0.5205, 0.7473, 0.3295, 0.744, 0.3296, 0.7406, 0.5206, 0.7406, 0.5205, 0.744, 0.3277, 0.9073, 0.3277, 0.9039, 0.5187, 0.9039, 0.5187, 0.9073, 0.3277, 0.9039, 0.3277, 0.9006, 0.5187, 0.9006, 0.5187, 0.9039, 0.5833, 0.4866, 0.5829, 0.4912, 0.582, 0.4959, 0.5813, 0.5005, 0.5796, 0.5048, 0.5781, 0.5092, 0.5764, 0.5134, 0.5749, 0.5177, 0.5706, 0.5199, 0.5664, 0.5223, 0.5621, 0.5244, 0.5579, 0.5266, 0.5526, 0.5266, 0.5473, 0.5267, 0.5421, 0.5274, 0.5371, 0.5286, 0.5325, 0.5304, 0.5283, 0.5326, 0.5246, 0.5353, 0.5215, 0.5381, 0.519, 0.5411, 0.5171, 0.5442, 0.516, 0.5473, 0.5157, 0.5502, 0.5163, 0.553, 0.5103, 0.5759, 0.5078, 0.5767, 0.506, 0.5773, 0.5042, 0.578, 0.5025, 0.5788, 0.501, 0.5798, 0.4996, 0.5809, 0.4984, 0.5822, 0.4974, 0.5835, 0.4966, 0.585, 0.4961, 0.5866, 0.4959, 0.5881, 0.4959, 0.5897, 0.4962, 0.5912, 0.4967, 0.5927, 0.4974, 0.5941, 0.4984, 0.5953, 0.4995, 0.5964, 0.5008, 0.5972, 0.5022, 0.5979, 0.45, 0.5747, 0.4549, 0.5766, 0.4599, 0.5778, 0.4649, 0.5784, 0.4698, 0.5785, 0.4745, 0.5781, 0.479, 0.5772, 0.4833, 0.5759, 0.4871, 0.5743, 0.4906, 0.5725, 0.4937, 0.5705, 0.4963, 0.5684, 0.4986, 0.5663, 0.4998, 0.5641, 0.5007, 0.5619, 0.5013, 0.5596, 0.5015, 0.5573, 0.5013, 0.5551, 0.5006, 0.553, 0.4994, 0.5512, 0.4979, 0.5496, 0.4959, 0.5483, 0.4936, 0.5473, 0.491, 0.5467, 0.4881, 0.5465, 0.4851, 0.5467, 0.4819, 0.5474, 0.4786, 0.5486, 0.4754, 0.5503, 0.4723, 0.5525, 0.4693, 0.5552, 0.4665, 0.5583, 0.4635, 0.5606, 0.4606, 0.5629, 0.4574, 0.5635, 0.4543, 0.5643, 0.451, 0.5649, 0.4478, 0.5657, 0.4454, 0.5642, 0.443, 0.5628, 0.4405, 0.5613, 0.438, 0.5599, 0.4359, 0.5581, 0.4337, 0.5564, 0.4318, 0.5549, 0.4283, 0.5517, 0.4311, 0.558, 0.4339, 0.5634, 0.3277, 0.5213, 0.6669, 0.3727, 0.5859, 0.4814, 0.5143, 0.1655, 0.5187, 0.1882, 0.518, 0.1907, 0.5182, 0.1934, 0.5192, 0.1963, 0.5209, 0.1993, 0.5234, 0.2023, 0.5265, 0.2052, 0.5302, 0.2079, 0.5344, 0.2103, 0.5391, 0.2122, 0.5441, 0.2136, 0.5494, 0.2144, 0.555, 0.2146, 0.5604, 0.2148, 0.5645, 0.2173, 0.5688, 0.2197, 0.5729, 0.2222, 0.5771, 0.2247, 0.5787, 0.2291, 0.5804, 0.2334, 0.5819, 0.2379, 0.5835, 0.2423, 0.5842, 0.2471, 0.585, 0.2518, 0.5854, 0.2566, 0.588, 0.2618, 0.6696, 0.3723, 0.3277, 0.2183, 0.4353, 0.1763, 0.4325, 0.1821, 0.4298, 0.1888, 0.4336, 0.1855, 0.4357, 0.1838, 0.4383, 0.182, 0.4408, 0.1801, 0.4434, 0.1783, 0.4458, 0.1764, 0.4488, 0.1756, 0.4518, 0.1746, 0.4548, 0.1738, 0.4577, 0.1728, 0.4606, 0.1722, 0.4635, 0.1712, 0.4664, 0.174, 0.4692, 0.1767, 0.4718, 0.1802, 0.4747, 0.1834, 0.4777, 0.186, 0.4809, 0.1882, 0.4841, 0.1898, 0.4873, 0.1909, 0.4904, 0.1916, 0.4933, 0.1917, 0.496, 0.1915, 0.4983, 0.1908, 0.5004, 0.1897, 0.502, 0.1884, 0.5032, 0.1868, 0.504, 0.185, 0.5043, 0.1829, 0.5042, 0.1807, 0.5038, 0.1784, 0.5029, 0.1762, 0.5018, 0.1741, 0.4995, 0.1718, 0.4968, 0.1696, 0.4936, 0.1675, 0.4901, 0.1655, 0.4861, 0.1637, 0.4818, 0.1623, 0.4772, 0.1612, 0.4723, 0.1606, 0.4673, 0.1606, 0.4622, 0.1611, 0.4571, 0.1622, 0.4521, 0.164, 0.5048, 0.14, 0.5035, 0.1409, 0.5023, 0.1419, 0.5012, 0.1432, 0.5003, 0.1446, 0.4996, 0.1462, 0.4992, 0.1478, 0.499, 0.1495, 0.499, 0.1512, 0.4993, 0.1529, 0.4999, 0.1546, 0.5007, 0.1562, 0.5018, 0.1578, 0.5031, 0.1592, 0.5045, 0.1605, 0.5061, 0.1616, 0.5079, 0.1627, 0.5097, 0.1636, 0.5117, 0.1644, 0.6674, 0.3841, 0.6674, 0.3784, 0.9931, 0.3784, 0.9931, 0.3841, 0.6674, 0.3784, 0.6674, 0.3727, 0.9931, 0.3727, 0.9931, 0.3784, 0.6674, 0.6659, 0.6674, 0.6602, 0.9931, 0.6602, 0.993, 0.6659, 0.6674, 0.6602, 0.6674, 0.6545, 0.9931, 0.6545, 0.9931, 0.6602, 0.6674, 0.6545, 0.6674, 0.6488, 0.9931, 0.6488, 0.9931, 0.6545, 0.6674, 0.6488, 0.6674, 0.6431, 0.9931, 0.6431, 0.9931, 0.6488, 0.6674, 0.6431, 0.6674, 0.6374, 0.9931, 0.6374, 0.9931, 0.6431, 0.6674, 0.6374, 0.6674, 0.6318, 0.9931, 0.6318, 0.9931, 0.6374, 0.6674, 0.6318, 0.6674, 0.626, 0.9931, 0.626, 0.9931, 0.6318, 0.6674, 0.626, 0.6674, 0.6203, 0.9931, 0.6203, 0.9931, 0.626, 0.6674, 0.6203, 0.6674, 0.6144, 0.9931, 0.6144, 0.9931, 0.6203, 0.6674, 0.6144, 0.6674, 0.6085, 0.9931, 0.6085, 0.9931, 0.6144, 0.6674, 0.6085, 0.6674, 0.6024, 0.9931, 0.6024, 0.9931, 0.6085, 0.6674, 0.6024, 0.6674, 0.5964, 0.9931, 0.5964, 0.9931, 0.6024, 0.6674, 0.5964, 0.6674, 0.5903, 0.9931, 0.5903, 0.9931, 0.5964, 0.6674, 0.5903, 0.6674, 0.5841, 0.9931, 0.5841, 0.9931, 0.5903, 0.6674, 0.5841, 0.6674, 0.578, 0.9931, 0.578, 0.9931, 0.5841, 0.6674, 0.578, 0.6674, 0.5719, 0.9931, 0.5719, 0.9931, 0.578, 0.6674, 0.5719, 0.6674, 0.5658, 0.9931, 0.5658, 0.9931, 0.5719, 0.6674, 0.5658, 0.6674, 0.5598, 0.9931, 0.5598, 0.9931, 0.5658, 0.6674, 0.5598, 0.6674, 0.5538, 0.9931, 0.5538, 0.9931, 0.5598, 0.6674, 0.5538, 0.6674, 0.5479, 0.9931, 0.5479, 0.9931, 0.5538, 0.6674, 0.5479, 0.6674, 0.5421, 0.9931, 0.5421, 0.9931, 0.5479, 0.6674, 0.5421, 0.6674, 0.5364, 0.9931, 0.5364, 0.9931, 0.5421, 0.6674, 0.5364, 0.6674, 0.5307, 0.9931, 0.5307, 0.9931, 0.5364, 0.6674, 0.5307, 0.6674, 0.525, 0.9931, 0.525, 0.9931, 0.5307, 0.6674, 0.525, 0.6674, 0.5193, 0.9931, 0.5193, 0.9931, 0.525, 0.6674, 0.5193, 0.6674, 0.5136, 0.9931, 0.5136, 0.9931, 0.5193, 0.6674, 0.5136, 0.6674, 0.5079, 0.9931, 0.5079, 0.9931, 0.5136, 0.6674, 0.5079, 0.6674, 0.5022, 0.9931, 0.5022, 0.9931, 0.5079, 0.6674, 0.5022, 0.6674, 0.4966, 0.9931, 0.4966, 0.9931, 0.5022, 0.6674, 0.4966, 0.6674, 0.4909, 0.9931, 0.4909, 0.9931, 0.4966, 0.6674, 0.4909, 0.6674, 0.4852, 0.9931, 0.4852, 0.9931, 0.4909, 0.6674, 0.4852, 0.6674, 0.4795, 0.9931, 0.4795, 0.9931, 0.4852, 0.6674, 0.4795, 0.6674, 0.4737, 0.9931, 0.4737, 0.9931, 0.4795, 0.6674, 0.4737, 0.6674, 0.4678, 0.9931, 0.4678, 0.9931, 0.4737, 0.6674, 0.4678, 0.6674, 0.4619, 0.9931, 0.4619, 0.9931, 0.4678, 0.6674, 0.4619, 0.6674, 0.4559, 0.9931, 0.4559, 0.9931, 0.4619, 0.6674, 0.4559, 0.6674, 0.4498, 0.9931, 0.4498, 0.9931, 0.4559, 0.6674, 0.4498, 0.6674, 0.4437, 0.9931, 0.4437, 0.9931, 0.4498, 0.6674, 0.4437, 0.6674, 0.4376, 0.9931, 0.4376, 0.9931, 0.4437, 0.6674, 0.4376, 0.6674, 0.4314, 0.9931, 0.4315, 0.9931, 0.4376, 0.6674, 0.4314, 0.6674, 0.4253, 0.9931, 0.4253, 0.9931, 0.4315, 0.6674, 0.4253, 0.6674, 0.4192, 0.9931, 0.4193, 0.9931, 0.4253, 0.6674, 0.4192, 0.6674, 0.4132, 0.9931, 0.4132, 0.9931, 0.4193, 0.6674, 0.4132, 0.6674, 0.4072, 0.9931, 0.4072, 0.9931, 0.4132, 0.6674, 0.4072, 0.6674, 0.4013, 0.9931, 0.4013, 0.9931, 0.4072, 0.6674, 0.4013, 0.6674, 0.3955, 0.9931, 0.3955, 0.9931, 0.4013, 0.6674, 0.3955, 0.6674, 0.3898, 0.9931, 0.3898, 0.9931, 0.3955, 0.6674, 0.3898, 0.6674, 0.3841, 0.9931, 0.3841, 0.9931, 0.3898, 0.67, 0.2359, 0.6701, 0.2312, 0.9401, 0.2312, 0.9401, 0.2359, 0.6701, 0.2312, 0.6701, 0.2265, 0.9401, 0.2265, 0.9401, 0.2312, 0.6701, 0.2265, 0.6701, 0.2217, 0.9402, 0.2217, 0.9401, 0.2265, 0.6701, 0.2217, 0.6701, 0.217, 0.9402, 0.217, 0.9402, 0.2217, 0.6701, 0.217, 0.6702, 0.2123, 0.9402, 0.2123, 0.9402, 0.217, 0.6702, 0.2123, 0.6702, 0.2076, 0.9403, 0.2076, 0.9402, 0.2123, 0.6702, 0.2076, 0.6702, 0.2029, 0.9403, 0.2029, 0.9403, 0.2076, 0.6702, 0.2029, 0.6703, 0.1982, 0.9403, 0.1982, 0.9403, 0.2029, 0.6703, 0.1982, 0.6703, 0.1935, 0.9403, 0.1935, 0.9403, 0.1982, 0.6703, 0.1935, 0.6703, 0.1888, 0.9404, 0.1888, 0.9403, 0.1935, 0.6703, 0.1888, 0.6703, 0.184, 0.9404, 0.184, 0.9404, 0.1888, 0.6703, 0.184, 0.6704, 0.1793, 0.9404, 0.1793, 0.9404, 0.184, 0.6704, 0.1793, 0.6704, 0.1746, 0.9404, 0.1746, 0.9404, 0.1793, 0.6704, 0.1746, 0.6704, 0.1699, 0.9405, 0.1699, 0.9404, 0.1746, 0.6704, 0.1699, 0.6704, 0.1652, 0.9405, 0.1652, 0.9405, 0.1699, 0.6704, 0.1652, 0.6705, 0.1605, 0.9405, 0.1605, 0.9405, 0.1652, 0.6705, 0.1605, 0.6705, 0.1558, 0.9405, 0.1558, 0.9405, 0.1605, 0.6705, 0.1558, 0.6705, 0.151, 0.9406, 0.151, 0.9405, 0.1558, 0.6705, 0.151, 0.6705, 0.1463, 0.9406, 0.1463, 0.9406, 0.151, 0.6705, 0.1463, 0.6706, 0.1416, 0.9406, 0.1416, 0.9406, 0.1463, 0.6706, 0.1416, 0.6706, 0.1369, 0.9406, 0.1369, 0.9406, 0.1416, 0.6706, 0.1369, 0.6706, 0.1322, 0.9407, 0.1322, 0.9406, 0.1369, 0.6706, 0.1322, 0.6706, 0.1275, 0.9407, 0.1275, 0.9407, 0.1322, 0.6706, 0.1275, 0.6707, 0.1228, 0.9407, 0.1228, 0.9407, 0.1275, 0.6707, 0.1228, 0.6707, 0.1181, 0.9407, 0.1181, 0.9407, 0.1228, 0.6707, 0.1181, 0.6707, 0.1133, 0.9408, 0.1133, 0.9407, 0.1181, 0.6707, 0.1133, 0.6707, 0.1086, 0.9408, 0.1086, 0.9408, 0.1133, 0.6707, 0.1086, 0.6708, 0.1039, 0.9408, 0.1039, 0.9408, 0.1086, 0.6708, 0.1039, 0.6708, 0.0992, 0.9408, 0.0992, 0.9408, 0.1039, 0.6708, 0.0992, 0.6708, 0.09449, 0.9409, 0.09449, 0.9408, 0.0992, 0.6708, 0.09449, 0.6709, 0.08978, 0.9409, 0.08978, 0.9409, 0.09449, 0.6709, 0.08978, 0.6709, 0.08506, 0.9409, 0.08506, 0.9409, 0.08978, 0.6709, 0.08506, 0.6709, 0.08035, 0.941, 0.08035, 0.9409, 0.08506, 0.6709, 0.08035, 0.6709, 0.07564, 0.941, 0.07564, 0.941, 0.08035, 0.6709, 0.07564, 0.671, 0.07093, 0.941, 0.07093, 0.941, 0.07564, 0.671, 0.07093, 0.671, 0.06621, 0.941, 0.06621, 0.941, 0.07093, 0.671, 0.06621, 0.671, 0.0615, 0.9411, 0.0615, 0.941, 0.06621, 0.671, 0.0615, 0.671, 0.05679, 0.9411, 0.05679, 0.9411, 0.0615, 0.671, 0.05679, 0.6711, 0.05207, 0.9411, 0.05207, 0.9411, 0.05679, 0.6711, 0.05207, 0.6711, 0.04736, 0.9411, 0.04736, 0.9411, 0.05207, 0.6711, 0.04736, 0.6711, 0.04265, 0.9412, 0.04265, 0.9411, 0.04736, 0.6711, 0.04265, 0.6711, 0.03793, 0.9412, 0.03793, 0.9412, 0.04265, 0.6711, 0.03793, 0.6712, 0.03322, 0.9412, 0.03322, 0.9412, 0.03793, 0.6712, 0.03322, 0.6712, 0.02851, 0.9412, 0.02851, 0.9412, 0.03322, 0.6712, 0.02851, 0.6712, 0.02379, 0.9413, 0.02379, 0.9412, 0.02851, 0.6712, 0.02379, 0.6712, 0.01908, 0.9413, 0.01908, 0.9413, 0.02379, 0.6712, 0.01908, 0.6713, 0.01437, 0.9413, 0.01437, 0.9413, 0.01908, 0.6713, 0.01437, 0.6713, 0.009654, 0.9413, 0.009654, 0.9413, 0.01437, 0.6713, 0.009654, 0.6713, 0.004941, 0.9414, 0.004941, 0.9413, 0.009654, 0.6713, 0.004941, 0.6713, 0.0002275, 0.9414, 0.0002275, 0.9414, 0.004941])
me_plane.use_remesh_preserve_volume = False
me_plane.use_remesh_preserve_attributes = False
me_plane.use_mirror_vertex_groups = False
me_plane.update()

# ---- objects
ob_plane = bpy.data.objects.new('Plane', me_plane)

# ---- transforms, parenting, visibility, modifiers, constraints
ob_plane.location = (0.0, -0.5, 0.0)
ob_plane.rotation_euler = (1.571, 0.0, -0.4636)
ob_plane.scale = (1.118, 1.0, 1.0)
ob_plane.lineart.crease_threshold = 0.0

# ---- collection membership
col_collection_1.objects.link(ob_plane)

# ---- scene / render settings (as saved in the file)
scene.frame_start = 1; scene.frame_end = 250; scene.frame_set(1)
scene.render.engine = 'BLENDER_EEVEE_NEXT'
scene.render.resolution_percentage = 50
scene.render.dither_intensity = 0.0
scene.cycles.use_denoising = False
scene.cycles.samples = 128
scene.cycles.sampling_pattern = 'TABULATED_SOBOL'
scene.cycles.use_adaptive_sampling = False
scene.cycles.use_light_tree = False
scene.cycles.blur_glossy = 0.0
scene.cycles.sample_clamp_indirect = 0.0
scene.view_settings.view_transform = 'Standard'
bpy.context.view_layer.update()

# ---- added for rendering (the .blend has no active camera and no usable light): camera, sun
cam_auto = bpy.data.cameras.new('AutoCamera')
cam_auto.lens = 50.0
cam_auto.sensor_width = 36.0
cam_auto.clip_end = 1000.0
ob_auto_camera = bpy.data.objects.new('AutoCamera', cam_auto)
scene.collection.objects.link(ob_auto_camera)
ob_auto_camera.location = (4.39028, -4.48834, 3.19223)
ob_auto_camera.rotation_euler = (1.09748, -7.21219e-08, 0.694738)
scene.camera = ob_auto_camera
light_auto_sun = bpy.data.lights.new('AutoSun', 'SUN')
light_auto_sun.energy = 3.0
light_auto_sun.angle = 0.0523599
ob_auto_sun = bpy.data.objects.new('AutoSun', light_auto_sun)
scene.collection.objects.link(ob_auto_sun)
ob_auto_sun.rotation_euler = (0.872665, 0.174533, 0.523599)
bpy.context.view_layer.update()
